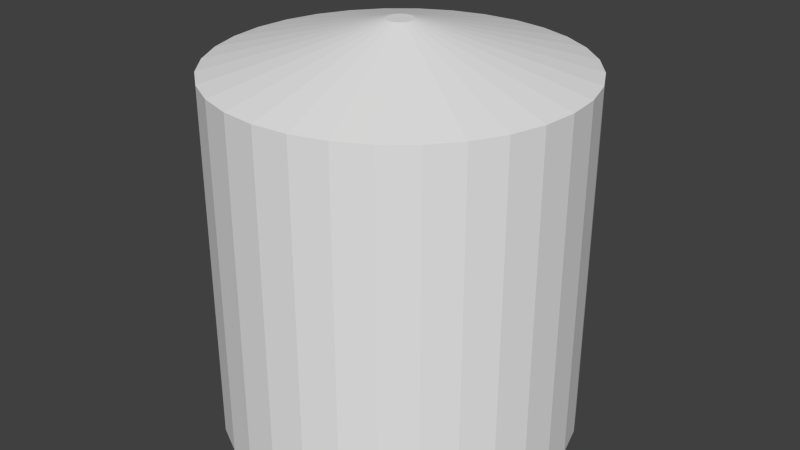 # Source: centrale_reservoir.blend  (saved by Blender 2.69.0; exported with 4.5.12 LTS)
import bpy
from mathutils import Matrix  # noqa: F401  (used for matrix-valued properties, if any)

bpy.ops.wm.read_factory_settings(use_empty=True)
scene = bpy.context.scene
scene.name = 'Scene'

# ---- collections
col_collection_1 = bpy.data.collections.new('Collection 1'); scene.collection.children.link(col_collection_1)

# ---- world
world_world = bpy.data.worlds.new('World'); scene.world = world_world
world_world.color = (0.05088, 0.05088, 0.05088)
world_world.use_sun_shadow = False
world_world.sun_shadow_jitter_overblur = 0.0
world_world.cycles.sampling_method = 'MANUAL'
world_world.cycles.sample_map_resolution = 256

# ---- meshes
me_cylinder = bpy.data.meshes.new('Cylinder')
me_cylinder.from_pydata([(0.0, 1.0, -1.0), (0.0, 1.0, 1.0), (0.1951, 0.9808, -1.0), (0.1951, 0.9808, 1.0), (0.3827, 0.9239, -1.0), (0.3827, 0.9239, 1.0), (0.5556, 0.8315, -1.0), (0.5556, 0.8315, 1.0), (0.7071, 0.7071, -1.0), (0.7071, 0.7071, 1.0), (0.8315, 0.5556, -1.0), (0.8315, 0.5556, 1.0), (0.9239, 0.3827, -1.0), (0.9239, 0.3827, 1.0), (0.9808, 0.1951, -1.0), (0.9808, 0.1951, 1.0), (1.0, 7.55e-08, -1.0), (1.0, 7.55e-08, 1.0), (0.9808, -0.1951, -1.0), (0.9808, -0.1951, 1.0), (0.9239, -0.3827, -1.0), (0.9239, -0.3827, 1.0), (0.8315, -0.5556, -1.0), (0.8315, -0.5556, 1.0), (0.7071, -0.7071, -1.0), (0.7071, -0.7071, 1.0), (0.5556, -0.8315, -1.0), (0.5556, -0.8315, 1.0), (0.3827, -0.9239, -1.0), (0.3827, -0.9239, 1.0), (0.1951, -0.9808, -1.0), (0.1951, -0.9808, 1.0), (-3.258e-07, -1.0, -1.0), (-3.258e-07, -1.0, 1.0), (-0.1951, -0.9808, -1.0), (-0.1951, -0.9808, 1.0), (-0.3827, -0.9239, -1.0), (-0.3827, -0.9239, 1.0), (-0.5556, -0.8315, -1.0), (-0.5556, -0.8315, 1.0), (-0.7071, -0.7071, -1.0), (-0.7071, -0.7071, 1.0), (-0.8315, -0.5556, -1.0), (-0.8315, -0.5556, 1.0), (-0.9239, -0.3827, -1.0), (-0.9239, -0.3827, 1.0), (-0.9808, -0.1951, -1.0), (-0.9808, -0.1951, 1.0), (-1.0, 9.656e-07, -1.0), (-1.0, 9.656e-07, 1.0), (-0.9808, 0.1951, -1.0), (-0.9808, 0.1951, 1.0), (-0.9239, 0.3827, -1.0), (-0.9239, 0.3827, 1.0), (-0.8315, 0.5556, -1.0), (-0.8315, 0.5556, 1.0), (-0.7071, 0.7071, -1.0), (-0.7071, 0.7071, 1.0), (-0.5556, 0.8315, -1.0), (-0.5556, 0.8315, 1.0), (-0.3827, 0.9239, -1.0), (-0.3827, 0.9239, 1.0), (-0.1951, 0.9808, -1.0), (-0.1951, 0.9808, 1.0), (4.901e-08, 0.07404, 1.24), (0.01444, 0.07262, 1.24), (0.02833, 0.0684, 1.24), (0.04113, 0.06156, 1.24), (0.05235, 0.05235, 1.24), (0.06156, 0.04113, 1.24), (0.0684, 0.02833, 1.24), (0.07262, 0.01444, 1.24), (0.07404, 2.708e-07, 1.24), (0.07262, -0.01444, 1.24), (0.0684, -0.02833, 1.24), (0.06156, -0.04113, 1.24), (0.05235, -0.05235, 1.24), (0.04113, -0.06156, 1.24), (0.02833, -0.0684, 1.24), (0.01444, -0.07262, 1.24), (2.488e-08, -0.07404, 1.24), (-0.01444, -0.07262, 1.24), (-0.02833, -0.0684, 1.24), (-0.04113, -0.06156, 1.24), (-0.05235, -0.05235, 1.24), (-0.06156, -0.04113, 1.24), (-0.0684, -0.02833, 1.24), (-0.07262, -0.01444, 1.24), (-0.07404, 3.367e-07, 1.24), (-0.07262, 0.01444, 1.24), (-0.0684, 0.02833, 1.24), (-0.06156, 0.04113, 1.24), (-0.05235, 0.05235, 1.24), (-0.04113, 0.06156, 1.24), (-0.02833, 0.0684, 1.24), (-0.01444, 0.07262, 1.24)], [], [(0, 1, 3, 2), (2, 3, 5, 4), (4, 5, 7, 6), (6, 7, 9, 8), (8, 9, 11, 10), (10, 11, 13, 12), (12, 13, 15, 14), (14, 15, 17, 16), (16, 17, 19, 18), (18, 19, 21, 20), (20, 21, 23, 22), (22, 23, 25, 24), (24, 25, 27, 26), (26, 27, 29, 28), (28, 29, 31, 30), (30, 31, 33, 32), (32, 33, 35, 34), (34, 35, 37, 36), (36, 37, 39, 38), (38, 39, 41, 40), (40, 41, 43, 42), (42, 43, 45, 44), (44, 45, 47, 46), (46, 47, 49, 48), (48, 49, 51, 50), (50, 51, 53, 52), (52, 53, 55, 54), (54, 55, 57, 56), (56, 57, 59, 58), (58, 59, 61, 60), (63, 61, 94, 95), (62, 63, 1, 0), (60, 61, 63, 62), (0, 2, 4, 6, 8, 10, 12, 14, 16, 18, 20, 22, 24, 26, 28, 30, 32, 34, 36, 38, 40, 42, 44, 46, 48, 50, 52, 54, 56, 58, 60, 62), (65, 64, 95, 94, 93, 92, 91, 90, 89, 88, 87, 86, 85, 84, 83, 82, 81, 80, 79, 78, 77, 76, 75, 74, 73, 72, 71, 70, 69, 68, 67, 66), (55, 53, 90, 91), (47, 45, 86, 87), (39, 37, 82, 83), (15, 13, 70, 71), (23, 21, 74, 75), (7, 5, 66, 67), (31, 29, 78, 79), (61, 59, 93, 94), (53, 51, 89, 90), (45, 43, 85, 86), (37, 35, 81, 82), (5, 3, 65, 66), (3, 1, 64, 65), (29, 27, 77, 78), (13, 11, 69, 70), (21, 19, 73, 74), (59, 57, 92, 93), (51, 49, 88, 89), (43, 41, 84, 85), (35, 33, 80, 81), (19, 17, 72, 73), (27, 25, 76, 77), (11, 9, 68, 69), (1, 63, 95, 64), (57, 55, 91, 92), (49, 47, 87, 88), (41, 39, 83, 84), (25, 23, 75, 76), (9, 7, 67, 68), (33, 31, 79, 80), (17, 15, 71, 72)])
_uv = me_cylinder.uv_layers.new(name='UVMap')
_uv.uv.foreach_set('vector', [0.8092, 0.3847, 0.8092, 0.7673, 0.7717, 0.7673, 0.7717, 0.3847, 0.7703, 0.0006873, 0.7703, 0.3833, 0.7328, 0.3833, 0.7328, 0.0006873, 0.8092, 0.0006873, 0.8092, 0.3833, 0.7717, 0.3833, 0.7717, 0.0006873, 0.7703, 0.3847, 0.7703, 0.7673, 0.7328, 0.7673, 0.7328, 0.3847, 0.4593, 0.3847, 0.4593, 0.7673, 0.4218, 0.7673, 0.4218, 0.3847, 0.6926, 0.0006875, 0.6926, 0.3833, 0.6551, 0.3833, 0.6551, 0.0006873, 0.5759, 0.000688, 0.5759, 0.3833, 0.5384, 0.3833, 0.5384, 0.0006873, 0.4592, 0.0006873, 0.4593, 0.3833, 0.4218, 0.3833, 0.4217, 0.0006919, 0.6926, 0.3847, 0.6926, 0.7673, 0.6551, 0.7673, 0.6551, 0.3847, 0.5371, 0.3847, 0.5371, 0.7673, 0.4996, 0.7673, 0.4996, 0.3847, 0.5759, 0.3847, 0.5759, 0.7673, 0.5384, 0.7673, 0.5384, 0.3847, 0.3037, 0.3828, 0.3037, 0.7654, 0.2662, 0.7654, 0.2662, 0.3828, 0.1548, 0.3828, 0.1548, 0.7654, 0.1173, 0.7654, 0.1173, 0.3828, 0.6148, 0.0006875, 0.6148, 0.3833, 0.5773, 0.3833, 0.5773, 0.0006873, 0.7315, 0.0006875, 0.7315, 0.3833, 0.694, 0.3833, 0.694, 0.0006873, 0.4203, 0.0006873, 0.4204, 0.3833, 0.3829, 0.3833, 0.3828, 0.0006919, 0.4982, 0.0006881, 0.4982, 0.3833, 0.4607, 0.3833, 0.4607, 0.0006873, 0.5371, 0.000688, 0.5371, 0.3833, 0.4996, 0.3833, 0.4996, 0.0006873, 0.6537, 0.0006875, 0.6537, 0.3833, 0.6162, 0.3833, 0.6162, 0.0006873, 0.3814, 0.3828, 0.3814, 0.7654, 0.3439, 0.7654, 0.3439, 0.3828, 0.3426, 0.3828, 0.3426, 0.7654, 0.3051, 0.7654, 0.3051, 0.3828, 0.1159, 0.3828, 0.1159, 0.7654, 0.07844, 0.7654, 0.07844, 0.3828, 0.03819, 0.3828, 0.03819, 0.7654, 0.0006873, 0.7654, 0.0006873, 0.3828, 0.2648, 0.3828, 0.2648, 0.7654, 0.2273, 0.7654, 0.2273, 0.3828, 0.7315, 0.3847, 0.7315, 0.7673, 0.694, 0.7673, 0.694, 0.3847, 0.6537, 0.3847, 0.6537, 0.7673, 0.6162, 0.7673, 0.6162, 0.3847, 0.4982, 0.3847, 0.4982, 0.7673, 0.4607, 0.7673, 0.4607, 0.3847, 0.6148, 0.3847, 0.6148, 0.7673, 0.5773, 0.7673, 0.5773, 0.3847, 0.4203, 0.3847, 0.4203, 0.7673, 0.3828, 0.7673, 0.3828, 0.3847, 0.07707, 0.3828, 0.07707, 0.7654, 0.03956, 0.7654, 0.03956, 0.3828, 0.9918, 0.3073, 0.9918, 0.3446, 0.8106, 0.3278, 0.8106, 0.3246, 0.8481, 0.3847, 0.8481, 0.7673, 0.8106, 0.7673, 0.8106, 0.3847, 0.2259, 0.3828, 0.2259, 0.7654, 0.1884, 0.7654, 0.1884, 0.3828, 0.2466, 0.008003, 0.2812, 0.02235, 0.3124, 0.04319, 0.3389, 0.06971, 0.3598, 0.1009, 0.3741, 0.1355, 0.3814, 0.1723, 0.3814, 0.2098, 0.3741, 0.2466, 0.3598, 0.2812, 0.3389, 0.3124, 0.3124, 0.3389, 0.2812, 0.3598, 0.2466, 0.3741, 0.2098, 0.3814, 0.1723, 0.3814, 0.1355, 0.3741, 0.1009, 0.3598, 0.06971, 0.3389, 0.04319, 0.3124, 0.02235, 0.2812, 0.008003, 0.2466, 0.0006873, 0.2098, 0.0006875, 0.1723, 0.008004, 0.1355, 0.02236, 0.1009, 0.04319, 0.06971, 0.06971, 0.04319, 0.1009, 0.02235, 0.1355, 0.008003, 0.1723, 0.0006873, 0.2098, 0.0006873, 0.1717, 0.411, 0.1689, 0.411, 0.1662, 0.4105, 0.1636, 0.4094, 0.1613, 0.4079, 0.1593, 0.4059, 0.1578, 0.4036, 0.1567, 0.401, 0.1562, 0.3983, 0.1562, 0.3955, 0.1567, 0.3928, 0.1578, 0.3902, 0.1593, 0.3879, 0.1613, 0.386, 0.1636, 0.3844, 0.1662, 0.3834, 0.1689, 0.3828, 0.1717, 0.3828, 0.1744, 0.3834, 0.177, 0.3844, 0.1793, 0.386, 0.1812, 0.3879, 0.1828, 0.3902, 0.1838, 0.3928, 0.1844, 0.3955, 0.1844, 0.3983, 0.1838, 0.401, 0.1828, 0.4036, 0.1812, 0.4059, 0.1793, 0.4079, 0.177, 0.4094, 0.1744, 0.4105, 0.4218, 0.8833, 0.4218, 0.846, 0.603, 0.8628, 0.603, 0.866, 0.8106, 0.1927, 0.8106, 0.1554, 0.9918, 0.1722, 0.9918, 0.1754, 0.4218, 0.8446, 0.4218, 0.8073, 0.603, 0.8242, 0.603, 0.8274, 0.7974, 0.846, 0.7974, 0.8833, 0.6162, 0.8665, 0.6162, 0.8633, 0.2596, 0.8055, 0.2596, 0.8428, 0.07844, 0.8259, 0.07844, 0.8227, 0.9918, 0.1167, 0.9918, 0.154, 0.8106, 0.1372, 0.8106, 0.134, 0.7988, 0.8833, 0.7988, 0.846, 0.98, 0.8628, 0.98, 0.866, 0.2596, 0.9215, 0.2596, 0.9588, 0.07844, 0.942, 0.07844, 0.9388, 0.7988, 0.9993, 0.7988, 0.962, 0.98, 0.9788, 0.98, 0.982, 0.4218, 0.8059, 0.4218, 0.7686, 0.603, 0.7855, 0.603, 0.7887, 0.07844, 0.8041, 0.07844, 0.7668, 0.2596, 0.7836, 0.2596, 0.7868, 0.2596, 0.9602, 0.2596, 0.9975, 0.07844, 0.9806, 0.07844, 0.9774, 0.98, 0.8847, 0.98, 0.922, 0.7988, 0.9051, 0.7988, 0.9019, 0.6162, 0.8059, 0.6162, 0.7686, 0.7974, 0.7855, 0.7974, 0.7887, 0.9918, 0.23, 0.9918, 0.2673, 0.8106, 0.2504, 0.8106, 0.2472, 0.9918, 0.03936, 0.9918, 0.07666, 0.8106, 0.05983, 0.8106, 0.05663, 0.9918, 0.0006873, 0.9918, 0.03799, 0.8106, 0.02115, 0.8106, 0.01796, 0.7988, 0.9606, 0.7988, 0.9233, 0.98, 0.9402, 0.98, 0.9434, 0.6162, 0.922, 0.6162, 0.8847, 0.7974, 0.9015, 0.7974, 0.9047, 0.6162, 0.8446, 0.6162, 0.8073, 0.7974, 0.8241, 0.7974, 0.8273, 0.9918, 0.346, 0.9918, 0.3833, 0.8106, 0.3665, 0.8106, 0.3633, 0.07844, 0.9201, 0.07844, 0.8828, 0.2596, 0.8997, 0.2596, 0.9029, 0.603, 0.9233, 0.603, 0.9606, 0.4218, 0.9438, 0.4218, 0.9406, 0.98, 0.7686, 0.98, 0.8059, 0.7988, 0.7891, 0.7988, 0.7859, 0.7988, 0.8446, 0.7988, 0.8073, 0.98, 0.8241, 0.98, 0.8273, 0.6162, 0.9606, 0.6162, 0.9233, 0.7974, 0.9402, 0.7974, 0.9434, 0.4218, 0.922, 0.4218, 0.8847, 0.603, 0.9015, 0.603, 0.9047, 0.2596, 0.8441, 0.2596, 0.8814, 0.07844, 0.8646, 0.07844, 0.8614, 0.9918, 0.2686, 0.9918, 0.3059, 0.8106, 0.2891, 0.8106, 0.2859, 0.8106, 0.1153, 0.8106, 0.07804, 0.9918, 0.09487, 0.9918, 0.09807, 0.7974, 0.962, 0.7974, 0.9993, 0.6162, 0.9825, 0.6162, 0.9793])
me_cylinder.use_remesh_preserve_volume = False
me_cylinder.use_remesh_preserve_attributes = False
me_cylinder.use_mirror_vertex_groups = False
me_cylinder.update()

# ---- objects
ob_cylinder = bpy.data.objects.new('Cylinder', me_cylinder)

# ---- transforms, parenting, visibility, modifiers, constraints
ob_cylinder.location = (0.0, 0.0, 1.009)
ob_cylinder.lineart.crease_threshold = 0.0

# ---- collection membership
col_collection_1.objects.link(ob_cylinder)

# ---- scene / render settings (as saved in the file)
scene.frame_start = 1; scene.frame_end = 250; scene.frame_set(1)
scene.render.engine = 'BLENDER_EEVEE_NEXT'
scene.render.image_settings.compression = 90
scene.render.resolution_percentage = 50
scene.render.dither_intensity = 0.0
scene.cycles.use_denoising = False
scene.cycles.samples = 10
scene.cycles.sampling_pattern = 'TABULATED_SOBOL'
scene.cycles.light_sampling_threshold = 0.0
scene.cycles.use_adaptive_sampling = False
scene.cycles.use_light_tree = False
scene.cycles.blur_glossy = 0.0
scene.cycles.volume_bounces = 1
scene.cycles.pixel_filter_type = 'GAUSSIAN'
scene.cycles.sample_clamp_indirect = 0.0
scene.view_settings.view_transform = 'Standard'
bpy.context.view_layer.update()

# ---- added for rendering (the .blend has no active camera and no usable light): camera, sun
cam_auto = bpy.data.cameras.new('AutoCamera')
cam_auto.lens = 50.0
cam_auto.sensor_width = 36.0
cam_auto.clip_end = 1000.0
ob_auto_camera = bpy.data.objects.new('AutoCamera', cam_auto)
scene.collection.objects.link(ob_auto_camera)
ob_auto_camera.location = (3.3384, -4.00608, 3.79966)
ob_auto_camera.rotation_euler = (1.09748, -7.21219e-08, 0.694738)
scene.camera = ob_auto_camera
light_auto_sun = bpy.data.lights.new('AutoSun', 'SUN')
light_auto_sun.energy = 3.0
light_auto_sun.angle = 0.0523599
ob_auto_sun = bpy.data.objects.new('AutoSun', light_auto_sun)
scene.collection.objects.link(ob_auto_sun)
ob_auto_sun.rotation_euler = (0.872665, 0.174533, 0.523599)
bpy.context.view_layer.update()
